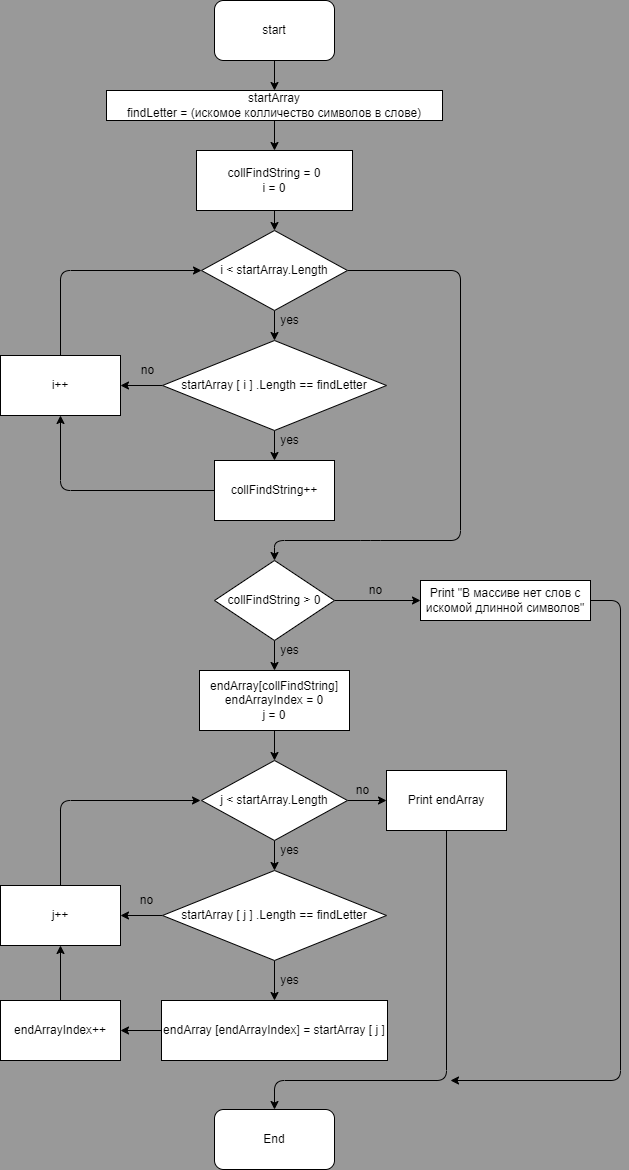

The diagram above was exported from draw.io. Its source (the exported page's mxGraphModel, read from the mxfile embedded in the PNG):
<mxGraphModel dx="1118" dy="627" grid="1" gridSize="10" guides="1" tooltips="1" connect="1" arrows="1" fold="1" page="1" pageScale="1" pageWidth="827" pageHeight="1169" background="#999999" math="0" shadow="0">
  <root>
    <mxCell id="0" />
    <mxCell id="1" parent="0" />
    <mxCell id="4" value="" style="edgeStyle=none;html=1;" edge="1" parent="1" source="2" target="3">
      <mxGeometry relative="1" as="geometry" />
    </mxCell>
    <mxCell id="2" value="start" style="rounded=1;whiteSpace=wrap;html=1;" vertex="1" parent="1">
      <mxGeometry x="354" width="120" height="60" as="geometry" />
    </mxCell>
    <mxCell id="6" value="" style="edgeStyle=none;html=1;" edge="1" parent="1" source="3" target="5">
      <mxGeometry relative="1" as="geometry" />
    </mxCell>
    <mxCell id="3" value="startArray&lt;br&gt;findLetter = (искомое колличество символов в слове)" style="rounded=0;whiteSpace=wrap;html=1;" vertex="1" parent="1">
      <mxGeometry x="246" y="90" width="336" height="30" as="geometry" />
    </mxCell>
    <mxCell id="15" value="" style="edgeStyle=none;html=1;" edge="1" parent="1" source="5" target="13">
      <mxGeometry relative="1" as="geometry" />
    </mxCell>
    <mxCell id="5" value="&lt;span&gt;collFindString = 0&lt;br&gt;i = 0&lt;br&gt;&lt;/span&gt;" style="rounded=0;whiteSpace=wrap;html=1;" vertex="1" parent="1">
      <mxGeometry x="336" y="150" width="156" height="60" as="geometry" />
    </mxCell>
    <mxCell id="20" value="" style="edgeStyle=none;html=1;" edge="1" parent="1" source="7" target="10">
      <mxGeometry relative="1" as="geometry" />
    </mxCell>
    <mxCell id="22" value="" style="edgeStyle=none;html=1;" edge="1" parent="1" source="7" target="21">
      <mxGeometry relative="1" as="geometry" />
    </mxCell>
    <mxCell id="7" value="startArray [ i ] .Length == findLetter" style="rhombus;whiteSpace=wrap;html=1;" vertex="1" parent="1">
      <mxGeometry x="302" y="340" width="224" height="90" as="geometry" />
    </mxCell>
    <mxCell id="23" style="edgeStyle=none;html=1;exitX=0;exitY=0.5;exitDx=0;exitDy=0;entryX=0.5;entryY=1;entryDx=0;entryDy=0;" edge="1" parent="1" source="10" target="21">
      <mxGeometry relative="1" as="geometry">
        <Array as="points">
          <mxPoint x="200" y="490" />
        </Array>
      </mxGeometry>
    </mxCell>
    <mxCell id="10" value="collFindString++" style="rounded=0;whiteSpace=wrap;html=1;" vertex="1" parent="1">
      <mxGeometry x="354" y="460" width="120" height="60" as="geometry" />
    </mxCell>
    <mxCell id="12" value="yes" style="text;html=1;align=center;verticalAlign=middle;resizable=0;points=[];autosize=1;strokeColor=none;fillColor=none;" vertex="1" parent="1">
      <mxGeometry x="414" y="430" width="30" height="20" as="geometry" />
    </mxCell>
    <mxCell id="16" value="" style="edgeStyle=none;html=1;" edge="1" parent="1" source="13" target="7">
      <mxGeometry relative="1" as="geometry" />
    </mxCell>
    <mxCell id="27" value="" style="edgeStyle=none;html=1;entryX=0.5;entryY=0;entryDx=0;entryDy=0;" edge="1" parent="1" source="13" target="26">
      <mxGeometry relative="1" as="geometry">
        <mxPoint x="414" y="580" as="targetPoint" />
        <Array as="points">
          <mxPoint x="600" y="270" />
          <mxPoint x="600" y="540" />
          <mxPoint x="510" y="540" />
          <mxPoint x="414" y="540" />
        </Array>
      </mxGeometry>
    </mxCell>
    <mxCell id="13" value="i &amp;lt; startArray.Length" style="rhombus;whiteSpace=wrap;html=1;" vertex="1" parent="1">
      <mxGeometry x="341" y="230" width="146" height="80" as="geometry" />
    </mxCell>
    <mxCell id="17" value="yes" style="text;html=1;align=center;verticalAlign=middle;resizable=0;points=[];autosize=1;strokeColor=none;fillColor=none;" vertex="1" parent="1">
      <mxGeometry x="414" y="310" width="30" height="20" as="geometry" />
    </mxCell>
    <mxCell id="25" style="edgeStyle=none;html=1;exitX=0.5;exitY=0;exitDx=0;exitDy=0;entryX=0;entryY=0.5;entryDx=0;entryDy=0;" edge="1" parent="1" source="21" target="13">
      <mxGeometry relative="1" as="geometry">
        <Array as="points">
          <mxPoint x="200" y="270" />
        </Array>
      </mxGeometry>
    </mxCell>
    <mxCell id="21" value="i++" style="rounded=0;whiteSpace=wrap;html=1;" vertex="1" parent="1">
      <mxGeometry x="140" y="355" width="120" height="60" as="geometry" />
    </mxCell>
    <mxCell id="24" value="no" style="text;html=1;align=center;verticalAlign=middle;resizable=0;points=[];autosize=1;strokeColor=none;fillColor=none;" vertex="1" parent="1">
      <mxGeometry x="272" y="360" width="30" height="20" as="geometry" />
    </mxCell>
    <mxCell id="29" value="" style="edgeStyle=none;html=1;" edge="1" parent="1" source="26" target="28">
      <mxGeometry relative="1" as="geometry" />
    </mxCell>
    <mxCell id="52" value="" style="edgeStyle=none;html=1;" edge="1" parent="1" source="26" target="51">
      <mxGeometry relative="1" as="geometry" />
    </mxCell>
    <mxCell id="26" value="&lt;span&gt;collFindString &amp;gt; 0&lt;/span&gt;" style="rhombus;whiteSpace=wrap;html=1;" vertex="1" parent="1">
      <mxGeometry x="354" y="560" width="120" height="80" as="geometry" />
    </mxCell>
    <mxCell id="34" value="" style="edgeStyle=none;html=1;" edge="1" parent="1" source="28" target="33">
      <mxGeometry relative="1" as="geometry" />
    </mxCell>
    <mxCell id="28" value="endArray[collFindString]&lt;br&gt;endArrayIndex = 0&lt;br&gt;j = 0" style="rounded=0;whiteSpace=wrap;html=1;" vertex="1" parent="1">
      <mxGeometry x="339" y="670" width="150" height="60" as="geometry" />
    </mxCell>
    <mxCell id="30" value="yes" style="text;html=1;align=center;verticalAlign=middle;resizable=0;points=[];autosize=1;strokeColor=none;fillColor=none;" vertex="1" parent="1">
      <mxGeometry x="414" y="640" width="30" height="20" as="geometry" />
    </mxCell>
    <mxCell id="38" value="" style="edgeStyle=none;html=1;" edge="1" parent="1" source="31" target="37">
      <mxGeometry relative="1" as="geometry" />
    </mxCell>
    <mxCell id="43" value="" style="edgeStyle=none;html=1;" edge="1" parent="1" source="31" target="42">
      <mxGeometry relative="1" as="geometry" />
    </mxCell>
    <mxCell id="31" value="startArray [ j ] .Length == findLetter" style="rhombus;whiteSpace=wrap;html=1;" vertex="1" parent="1">
      <mxGeometry x="302" y="870" width="224" height="90" as="geometry" />
    </mxCell>
    <mxCell id="35" value="" style="edgeStyle=none;html=1;" edge="1" parent="1" source="33" target="31">
      <mxGeometry relative="1" as="geometry" />
    </mxCell>
    <mxCell id="48" value="" style="edgeStyle=none;html=1;" edge="1" parent="1" source="33" target="47">
      <mxGeometry relative="1" as="geometry" />
    </mxCell>
    <mxCell id="33" value="j &amp;lt; startArray.Length" style="rhombus;whiteSpace=wrap;html=1;" vertex="1" parent="1">
      <mxGeometry x="341" y="760" width="146" height="80" as="geometry" />
    </mxCell>
    <mxCell id="36" value="yes" style="text;html=1;align=center;verticalAlign=middle;resizable=0;points=[];autosize=1;strokeColor=none;fillColor=none;" vertex="1" parent="1">
      <mxGeometry x="414" y="840" width="30" height="20" as="geometry" />
    </mxCell>
    <mxCell id="41" value="" style="edgeStyle=none;html=1;" edge="1" parent="1" source="37" target="40">
      <mxGeometry relative="1" as="geometry" />
    </mxCell>
    <mxCell id="37" value="endArray [endArrayIndex] = startArray [ j ]" style="rounded=0;whiteSpace=wrap;html=1;" vertex="1" parent="1">
      <mxGeometry x="301" y="1000" width="226" height="60" as="geometry" />
    </mxCell>
    <mxCell id="39" value="yes" style="text;html=1;align=center;verticalAlign=middle;resizable=0;points=[];autosize=1;strokeColor=none;fillColor=none;" vertex="1" parent="1">
      <mxGeometry x="414" y="970" width="30" height="20" as="geometry" />
    </mxCell>
    <mxCell id="45" value="" style="edgeStyle=none;html=1;" edge="1" parent="1" source="40" target="42">
      <mxGeometry relative="1" as="geometry" />
    </mxCell>
    <mxCell id="40" value="&lt;span&gt;endArrayIndex++&lt;/span&gt;" style="rounded=0;whiteSpace=wrap;html=1;" vertex="1" parent="1">
      <mxGeometry x="140" y="1000" width="120" height="60" as="geometry" />
    </mxCell>
    <mxCell id="46" style="edgeStyle=none;html=1;exitX=0.5;exitY=0;exitDx=0;exitDy=0;" edge="1" parent="1" source="42">
      <mxGeometry relative="1" as="geometry">
        <mxPoint x="340" y="800" as="targetPoint" />
        <Array as="points">
          <mxPoint x="200" y="800" />
        </Array>
      </mxGeometry>
    </mxCell>
    <mxCell id="42" value="j++" style="rounded=0;whiteSpace=wrap;html=1;" vertex="1" parent="1">
      <mxGeometry x="140" y="885" width="120" height="60" as="geometry" />
    </mxCell>
    <mxCell id="44" value="no" style="text;html=1;align=center;verticalAlign=middle;resizable=0;points=[];autosize=1;strokeColor=none;fillColor=none;" vertex="1" parent="1">
      <mxGeometry x="271" y="890" width="30" height="20" as="geometry" />
    </mxCell>
    <mxCell id="50" style="edgeStyle=none;html=1;exitX=0.5;exitY=1;exitDx=0;exitDy=0;entryX=0.5;entryY=0;entryDx=0;entryDy=0;" edge="1" parent="1" source="47" target="49">
      <mxGeometry relative="1" as="geometry">
        <Array as="points">
          <mxPoint x="586" y="1080" />
          <mxPoint x="414" y="1080" />
        </Array>
      </mxGeometry>
    </mxCell>
    <mxCell id="47" value="Print endArray" style="rounded=0;whiteSpace=wrap;html=1;" vertex="1" parent="1">
      <mxGeometry x="526" y="770" width="120" height="60" as="geometry" />
    </mxCell>
    <mxCell id="49" value="End" style="rounded=1;whiteSpace=wrap;html=1;" vertex="1" parent="1">
      <mxGeometry x="354" y="1109" width="120" height="60" as="geometry" />
    </mxCell>
    <mxCell id="54" style="edgeStyle=none;html=1;exitX=1;exitY=0.5;exitDx=0;exitDy=0;" edge="1" parent="1" source="51">
      <mxGeometry relative="1" as="geometry">
        <mxPoint x="590" y="1080" as="targetPoint" />
        <Array as="points">
          <mxPoint x="760" y="600" />
          <mxPoint x="760" y="1080" />
        </Array>
      </mxGeometry>
    </mxCell>
    <mxCell id="51" value="Print &quot;В массиве нет слов с искомой длинной символов&quot;" style="rounded=0;whiteSpace=wrap;html=1;" vertex="1" parent="1">
      <mxGeometry x="560" y="580" width="170" height="40" as="geometry" />
    </mxCell>
    <mxCell id="53" value="no" style="text;html=1;align=center;verticalAlign=middle;resizable=0;points=[];autosize=1;strokeColor=none;fillColor=none;" vertex="1" parent="1">
      <mxGeometry x="500" y="580" width="30" height="20" as="geometry" />
    </mxCell>
    <mxCell id="55" value="no" style="text;html=1;align=center;verticalAlign=middle;resizable=0;points=[];autosize=1;strokeColor=none;fillColor=none;" vertex="1" parent="1">
      <mxGeometry x="487" y="780" width="30" height="20" as="geometry" />
    </mxCell>
  </root>
</mxGraphModel>